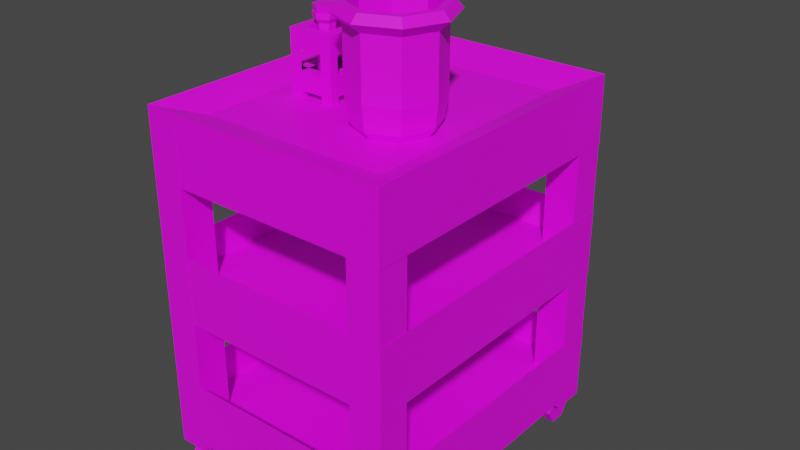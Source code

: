 # Source: MediCart.blend  (saved by Blender 3.2.14; exported with 4.5.12 LTS)
import bpy
from mathutils import Matrix  # noqa: F401  (used for matrix-valued properties, if any)

bpy.ops.wm.read_factory_settings(use_empty=True)
scene = bpy.context.scene
scene.name = 'Scene'

# ---- collections
col_collection = bpy.data.collections.new('Collection'); scene.collection.children.link(col_collection)

# ---- images (referenced by path relative to the original .blend; pixels are not part of the script)
import os
ASSET_DIR = os.environ.get("B2B_ASSET_DIR", "")  # directory of the original .blend (textures are referenced by path, not embedded)
HERE = os.path.dirname(os.path.abspath(__file__))  # packed textures are extracted next to this script under _unpacked/

def load_image(name, relpath, width, height, colorspace="sRGB"):
    """Load a texture the original file referenced (path relative to the .blend, or extracted next to this script)."""
    p = next((c for c in (os.path.join(HERE, relpath), os.path.join(ASSET_DIR, relpath)) if relpath and os.path.exists(c)), "")
    if p:
        img = bpy.data.images.load(p, check_existing=True)
        img.name = name
    else:  # same state as the original file: an image datablock whose file is absent (Cycles renders it pink)
        img = bpy.data.images.new(name, width, height)
        img.source = "FILE"
        img.filepath = "//" + (relpath or name)
    img.colorspace_settings.name = colorspace
    return img
img_cartmat = load_image('CartMat', 'CartMat.png', 1024, 1024, 'sRGB')
img_testtubesmat = load_image('TestTubesMat', 'TestTubesMat.png', 1024, 1024, 'sRGB')
img_glassjar = load_image('GlassJar', 'CylinderMat.png', 1024, 1024, 'sRGB')

# ---- materials (node trees are filled in below, after node groups)
mat_material_005 = bpy.data.materials.new('Material.005')
mat_material_005.use_transparent_shadow = False
mat_material_004 = bpy.data.materials.new('Material.004')
mat_material_004.use_transparent_shadow = False
mat_material_006 = bpy.data.materials.new('Material.006')
mat_material_006.use_transparent_shadow = False

# ---- material node trees
mat_material_005.use_nodes = True; mat_material_005.node_tree.nodes.clear()
_N = mat_material_005.node_tree.nodes; _L = mat_material_005.node_tree.links
n0 = _N.new('ShaderNodeBsdfPrincipled'); n0.name = 'Principled BSDF'; n0.location = (10, 300)
n0.distribution = 'GGX'
n0.subsurface_method = 'RANDOM_WALK_SKIN'
n0.inputs[3].default_value = 1.45
n0.inputs[27].default_value = (0.0, 0.0, 0.0, 1.0)
n0.inputs[28].default_value = 1.0
n1 = _N.new('ShaderNodeOutputMaterial'); n1.name = 'Material Output'; n1.location = (300, 300)
n2 = _N.new('ShaderNodeTexImage'); n2.name = 'Image Texture'; n2.location = (-280, 270)
n2.image = img_cartmat
_L.new(n0.outputs[0], n1.inputs[0])
_L.new(n2.outputs[0], n0.inputs[0])
n1.is_active_output = True
mat_material_004.use_nodes = True; mat_material_004.node_tree.nodes.clear()
_N = mat_material_004.node_tree.nodes; _L = mat_material_004.node_tree.links
n0 = _N.new('ShaderNodeBsdfPrincipled'); n0.name = 'Principled BSDF'; n0.location = (10, 300)
n0.distribution = 'GGX'
n0.subsurface_method = 'RANDOM_WALK_SKIN'
n0.inputs[3].default_value = 1.45
n0.inputs[27].default_value = (0.0, 0.0, 0.0, 1.0)
n0.inputs[28].default_value = 1.0
n1 = _N.new('ShaderNodeOutputMaterial'); n1.name = 'Material Output'; n1.location = (300, 300)
n2 = _N.new('ShaderNodeTexImage'); n2.name = 'Image Texture'; n2.location = (-280, 270)
n2.image = img_testtubesmat
_L.new(n0.outputs[0], n1.inputs[0])
_L.new(n2.outputs[0], n0.inputs[0])
n1.is_active_output = True
mat_material_006.use_nodes = True; mat_material_006.node_tree.nodes.clear()
_N = mat_material_006.node_tree.nodes; _L = mat_material_006.node_tree.links
n0 = _N.new('ShaderNodeBsdfPrincipled'); n0.name = 'Principled BSDF'; n0.location = (10, 300)
n0.distribution = 'GGX'
n0.subsurface_method = 'RANDOM_WALK_SKIN'
n0.inputs[3].default_value = 1.45
n0.inputs[27].default_value = (0.0, 0.0, 0.0, 1.0)
n0.inputs[28].default_value = 1.0
n1 = _N.new('ShaderNodeOutputMaterial'); n1.name = 'Material Output'; n1.location = (300, 300)
n2 = _N.new('ShaderNodeTexImage'); n2.name = 'Image Texture'; n2.location = (-280, 270)
n2.image = img_glassjar
_L.new(n0.outputs[0], n1.inputs[0])
_L.new(n2.outputs[0], n0.inputs[0])
n1.is_active_output = True

# ---- world
world_world = bpy.data.worlds.new('World'); scene.world = world_world
world_world.use_nodes = True; world_world.node_tree.nodes.clear()
_N = world_world.node_tree.nodes; _L = world_world.node_tree.links
n0 = _N.new('ShaderNodeOutputWorld'); n0.name = 'World Output'; n0.location = (300, 300)
n1 = _N.new('ShaderNodeBackground'); n1.name = 'Background'; n1.location = (10, 300)
n1.inputs[0].default_value = (0.05088, 0.05088, 0.05088, 1.0)
_L.new(n1.outputs[0], n0.inputs[0])
n0.is_active_output = True
world_world.color = (0.05088, 0.05088, 0.05088)
world_world.use_sun_shadow = False
world_world.sun_shadow_jitter_overblur = 0.0

# ---- meshes
me_cube = bpy.data.meshes.new('Cube')
me_cube.from_pydata([(-0.9978, -1.001, -0.9998), (-0.9978, -1.001, 0.9999), (-0.9978, 0.9966, -0.9998), (-0.9978, 0.9966, 0.9999), (1.0, -1.0, -1.0), (1.0, -1.0, 1.0), (0.9975, 0.9966, -0.9998), (0.9975, 0.9966, 0.9999), (-1.0, -1.0, -0.6), (-1.0, -1.0, -0.2), (-1.0, -1.0, 0.2), (-1.0, -1.0, 0.6), (-1.0, 1.0, 0.6), (-1.0, 1.0, 0.2), (-1.0, 1.0, -0.2), (-1.0, 1.0, -0.6), (1.0, 1.0, 0.6), (1.0, 1.0, 0.2), (1.0, 1.0, -0.2), (1.0, 1.0, -0.6), (1.0, -1.0, 0.6), (1.0, -1.0, 0.2), (1.0, -1.0, -0.2), (1.0, -1.0, -0.6), (0.7375, -0.9998, -0.9995), (0.7375, -0.9998, 0.9998), (0.7375, -0.7887, -0.9995), (0.7375, -0.7887, 0.8257), (0.995, -0.9998, -0.9995), (0.995, -0.9998, 0.9998), (0.995, -0.7887, -0.9995), (0.995, -0.7887, 0.9998), (0.7375, 0.782, -0.9995), (0.7375, 0.782, 0.8257), (0.7375, 0.9932, -0.9995), (0.7375, 0.9932, 0.9998), (0.995, 0.782, -0.9995), (0.995, 0.782, 0.9998), (-0.9956, 0.782, -0.9995), (-0.9956, 0.782, 0.9998), (-0.7381, 0.782, -0.9995), (-0.7381, 0.782, 0.8257), (-0.7381, 0.9932, -0.9995), (-0.7381, 0.9932, 0.9998), (-0.9956, -0.791, -0.9995), (-0.9956, -0.791, 0.9998), (-0.7381, -1.002, -0.9995), (-0.7381, -1.002, 0.9998), (-0.7381, -0.791, -0.9995), (-0.7381, -0.791, 0.8257), (-0.9076, -0.7911, -1.131), (-0.8336, -0.7911, -1.131), (-0.9076, -0.8434, -1.048), (-0.8336, -0.8434, -1.048), (-0.9076, -0.948, -1.048), (-0.8336, -0.948, -1.048), (-0.9076, -1.0, -1.131), (-0.8336, -1.0, -1.131), (-0.9076, -0.948, -1.214), (-0.8336, -0.948, -1.214), (-0.9076, -0.8434, -1.214), (-0.8336, -0.8434, -1.214), (0.7375, -0.7887, -1.049), (0.7375, -0.9998, -1.049), (0.995, -0.7887, -1.049), (0.995, -0.9998, -1.049), (0.7375, 0.9932, -1.049), (0.7375, 0.782, -1.049), (-0.7381, 0.9932, -1.049), (-0.9978, 0.9966, -1.049), (0.995, 0.782, -1.049), (0.9975, 0.9966, -1.049), (-0.7381, 0.782, -1.049), (-0.9956, 0.782, -1.049), (-0.9978, -1.001, -1.049), (-0.7381, -1.002, -1.049), (-0.9956, -0.791, -1.049), (-0.7381, -0.791, -1.049), (0.8368, -0.7911, -1.131), (0.9109, -0.7911, -1.131), (0.8368, -0.8434, -1.048), (0.9109, -0.8434, -1.048), (0.8368, -0.948, -1.048), (0.9109, -0.948, -1.048), (0.8368, -1.0, -1.131), (0.9109, -1.0, -1.131), (0.8368, -0.948, -1.214), (0.9109, -0.948, -1.214), (0.8368, -0.8434, -1.214), (0.9109, -0.8434, -1.214), (0.8368, 0.9946, -1.131), (0.9109, 0.9946, -1.131), (0.8368, 0.9423, -1.048), (0.9109, 0.9423, -1.048), (0.8368, 0.8377, -1.048), (0.9109, 0.8377, -1.048), (0.8368, 0.7853, -1.131), (0.9109, 0.7853, -1.131), (0.8368, 0.8377, -1.214), (0.9109, 0.8377, -1.214), (0.8368, 0.9423, -1.214), (0.9109, 0.9423, -1.214), (-0.9076, 0.9946, -1.131), (-0.8336, 0.9946, -1.131), (-0.9076, 0.9423, -1.048), (-0.8336, 0.9423, -1.048), (-0.9076, 0.8377, -1.048), (-0.8336, 0.8377, -1.048), (-0.9076, 0.7853, -1.131), (-0.8336, 0.7853, -1.131), (-0.9076, 0.8377, -1.214), (-0.8336, 0.8377, -1.214), (-0.9076, 0.9423, -1.214), (-0.8336, 0.9423, -1.214), (0.9733, -0.9733, -0.8179), (-0.9733, -0.9733, -0.8179), (0.9733, 0.9733, -0.8179), (-0.9733, 0.9733, -0.8179), (0.929, -0.929, 0.02123), (-0.929, -0.929, 0.02123), (0.929, 0.929, 0.02123), (-0.929, 0.929, 0.02123), (-0.7513, -0.7543, 0.9232), (-0.7513, 0.75, 0.9232), (0.7513, 0.75, 0.9232), (0.7531, -0.7535, 0.9233), (-0.9993, -1.0, 0.7333), (-0.9985, -1.001, 0.8666), (-0.9985, 0.9977, 0.8666), (-0.9993, 0.9989, 0.7333), (0.9983, 0.9977, 0.8666), (0.9992, 0.9989, 0.7333), (1.0, -1.0, 0.8667), (1.0, -1.0, 0.7333), (-0.3329, 0.9977, 0.8666), (0.3327, 0.9977, 0.8666), (-0.3331, 0.9989, 0.7333), (0.333, 0.9989, 0.7333), (-0.2928, 1.243, 0.8685), (0.2926, 1.243, 0.8685), (-0.293, 1.244, 0.7352), (0.2929, 1.244, 0.7352), (0.333, 1.061, 0.7339), (0.333, 1.21, 0.7346), (0.3327, 1.208, 0.8679), (0.3327, 1.059, 0.8672), (-0.3331, 1.061, 0.7339), (-0.3331, 1.21, 0.7346), (-0.3329, 1.208, 0.8679), (-0.3329, 1.059, 0.8672), (-0.2549, 0.9977, 0.8666), (0.2546, 0.9977, 0.8666), (-0.255, 0.9989, 0.7333), (0.2549, 0.9989, 0.7333), (-0.2549, 1.271, 0.8685), (0.2546, 1.271, 0.8685), (-0.255, 1.272, 0.7352), (0.2549, 1.272, 0.7352), (0.2546, 1.059, 0.8672), (-0.2549, 1.059, 0.8672), (0.2546, 1.208, 0.8679), (-0.2549, 1.208, 0.8679), (-0.255, 1.061, 0.7339), (0.2549, 1.061, 0.7339), (-0.255, 1.21, 0.7346), (0.2549, 1.21, 0.7346)], [], [(127, 1, 3, 128), (128, 3, 7, 130, 135, 151, 150, 134), (130, 7, 5, 132), (132, 5, 1, 127), (2, 6, 4, 0), (7, 3, 123, 124), (4, 23, 8, 0), (22, 21, 10, 9), (6, 19, 23, 4), (18, 17, 21, 22), (2, 15, 19, 6), (22, 9, 14, 18), (14, 13, 17, 18), (20, 11, 12, 16), (0, 8, 15, 2), (15, 8, 115, 117), (9, 10, 13, 14), (13, 10, 119, 121), (24, 25, 27, 26), (26, 27, 31, 30), (30, 31, 29, 28), (28, 29, 25, 24), (28, 24, 63, 65), (32, 33, 35, 34), (34, 35, 7, 6), (6, 7, 37, 36), (36, 37, 33, 32), (38, 2, 69, 73), (38, 39, 3, 2), (2, 3, 43, 42), (42, 43, 41, 40), (40, 41, 39, 38), (2, 42, 68, 69), (0, 1, 45, 44), (44, 45, 49, 48), (48, 49, 47, 46), (46, 47, 1, 0), (44, 48, 77, 76), (50, 52, 53, 51), (52, 54, 55, 53), (54, 56, 57, 55), (56, 58, 59, 57), (53, 55, 57, 59, 61, 51), (58, 60, 61, 59), (60, 50, 51, 61), (50, 60, 58, 56, 54, 52), (62, 64, 65, 63), (66, 71, 70, 67), (69, 68, 72, 73), (76, 77, 75, 74), (6, 36, 70, 71), (40, 38, 73, 72), (48, 46, 75, 77), (26, 30, 64, 62), (32, 34, 66, 67), (34, 6, 71, 66), (46, 0, 74, 75), (0, 44, 76, 74), (30, 28, 65, 64), (36, 32, 67, 70), (24, 26, 62, 63), (42, 40, 72, 68), (78, 80, 81, 79), (80, 82, 83, 81), (82, 84, 85, 83), (84, 86, 87, 85), (81, 83, 85, 87, 89, 79), (86, 88, 89, 87), (88, 78, 79, 89), (78, 88, 86, 84, 82, 80), (90, 92, 93, 91), (92, 94, 95, 93), (94, 96, 97, 95), (96, 98, 99, 97), (93, 95, 97, 99, 101, 91), (98, 100, 101, 99), (100, 90, 91, 101), (90, 100, 98, 96, 94, 92), (102, 104, 105, 103), (104, 106, 107, 105), (106, 108, 109, 107), (108, 110, 111, 109), (105, 107, 109, 111, 113, 103), (110, 112, 113, 111), (112, 102, 103, 113), (102, 112, 110, 108, 106, 104), (114, 116, 117, 115), (19, 15, 117, 116), (23, 19, 116, 114), (8, 23, 114, 115), (118, 120, 121, 119), (17, 13, 121, 120), (21, 17, 120, 118), (10, 21, 118, 119), (124, 123, 122, 125), (5, 7, 124, 125), (3, 1, 122, 123), (1, 5, 125, 122), (20, 133, 126, 11), (133, 132, 127, 126), (16, 131, 133, 20), (131, 130, 132, 133), (12, 129, 136, 152, 153, 137, 131, 16), (137, 135, 130, 131), (11, 126, 129, 12), (126, 127, 128, 129), (129, 128, 134, 136), (144, 143, 141, 139), (157, 155, 139, 141), (164, 147, 140, 156), (160, 144, 139, 155), (147, 148, 138, 140), (136, 134, 149, 146), (146, 149, 148, 147), (151, 135, 145, 158), (158, 145, 144, 160), (152, 136, 146, 162), (162, 146, 147, 164), (135, 137, 142, 145), (145, 142, 143, 144), (142, 163, 165, 143), (164, 161, 159, 162), (137, 153, 163, 142), (153, 152, 162, 163), (149, 159, 161, 148), (158, 163, 162, 159), (134, 150, 159, 149), (150, 151, 158, 159), (148, 161, 154, 138), (161, 160, 155, 154), (143, 165, 157, 141), (165, 164, 156, 157), (140, 138, 154, 156), (156, 154, 155, 157), (165, 163, 158, 160), (160, 161, 164, 165)])
_uv = me_cube.uv_layers.new(name='UVMap')
_uv.uv.foreach_set('vector', [0.04077, 0.425, 0.05183, 0.425, 0.05183, 0.5907, 0.04077, 0.5908, 0.4471, 0.6123, 0.4581, 0.6124, 0.4581, 0.7779, 0.4471, 0.778, 0.4471, 0.7227, 0.4471, 0.7163, 0.4471, 0.674, 0.4471, 0.6675, 0.7164, 0.2177, 0.7274, 0.2178, 0.7274, 0.3834, 0.7164, 0.3834, 0.3035, 0.5909, 0.2924, 0.5909, 0.2924, 0.4251, 0.3035, 0.4251, 0.1844, 0.2219, 0.1844, 0.3874, 0.01875, 0.3876, 0.01866, 0.2219, 0.222, 0.3875, 0.2219, 0.222, 0.2424, 0.2424, 0.2425, 0.3671, 0.4583, 0.1846, 0.4251, 0.1846, 0.4251, 0.01866, 0.4583, 0.01884, 0.2219, 0.425, 0.2551, 0.425, 0.2551, 0.5909, 0.2219, 0.5909, 0.6238, 0.2178, 0.6569, 0.2175, 0.6569, 0.3834, 0.6238, 0.3834, 0.6164, 0.4207, 0.6496, 0.4207, 0.6496, 0.5866, 0.6164, 0.5866, 0.4954, 0.6124, 0.5286, 0.6122, 0.5286, 0.7781, 0.4954, 0.7779, 0.2219, 0.1846, 0.2219, 0.01866, 0.3878, 0.01866, 0.3878, 0.1846, 0.4956, 0.01866, 0.5288, 0.01866, 0.5288, 0.1846, 0.4956, 0.1846, 0.01866, 0.1846, 0.01866, 0.01866, 0.1846, 0.01866, 0.1846, 0.1846, 0.1223, 0.591, 0.08914, 0.5909, 0.08914, 0.425, 0.1223, 0.4252, 0.5842, 0.01866, 0.5842, 0.1846, 0.5661, 0.1824, 0.5661, 0.02087, 0.6869, 0.4207, 0.7201, 0.4207, 0.7201, 0.5866, 0.6869, 0.5866, 0.9263, 0.7939, 0.9263, 0.628, 0.9413, 0.6339, 0.9413, 0.788, 0.8336, 0.6321, 0.8336, 0.7979, 0.8161, 0.7834, 0.8161, 0.6321, 0.2219, 0.794, 0.2219, 0.6426, 0.2433, 0.6282, 0.2433, 0.794, 0.07378, 0.7941, 0.07378, 0.6283, 0.09129, 0.6283, 0.09129, 0.7941, 0.6378, 0.628, 0.6378, 0.7939, 0.6164, 0.7939, 0.6164, 0.628, 0.6378, 0.628, 0.6164, 0.628, 0.6164, 0.624, 0.6378, 0.624, 0.3804, 0.6363, 0.3804, 0.7877, 0.3629, 0.8021, 0.3629, 0.6363, 0.1596, 0.5908, 0.1596, 0.425, 0.1812, 0.425, 0.1812, 0.5908, 0.2806, 0.7941, 0.2806, 0.6282, 0.2984, 0.6282, 0.2984, 0.794, 0.7861, 0.2176, 0.7861, 0.3834, 0.7647, 0.369, 0.7647, 0.2176, 0.03646, 0.6324, 0.01866, 0.6324, 0.01866, 0.6283, 0.03646, 0.6283, 0.03646, 0.6324, 0.03646, 0.7982, 0.01866, 0.7982, 0.01866, 0.6324, 0.7574, 0.5866, 0.7574, 0.4207, 0.7789, 0.4207, 0.7789, 0.5865, 0.1596, 0.798, 0.1596, 0.6322, 0.1771, 0.6466, 0.1771, 0.798, 0.7201, 0.628, 0.7201, 0.7794, 0.6987, 0.7939, 0.6987, 0.628, 0.7574, 0.5866, 0.7789, 0.5865, 0.7789, 0.5906, 0.7574, 0.5907, 0.8409, 0.2175, 0.8409, 0.3834, 0.8234, 0.3834, 0.8234, 0.2176, 0.7574, 0.7938, 0.7574, 0.628, 0.7787, 0.6424, 0.7787, 0.7938, 0.8162, 0.5865, 0.8162, 0.4352, 0.8338, 0.4207, 0.8338, 0.5865, 0.3844, 0.4291, 0.3844, 0.5949, 0.3629, 0.5949, 0.3629, 0.429, 0.7574, 0.7938, 0.7787, 0.7938, 0.7787, 0.7979, 0.7574, 0.7979, 0.3629, 0.8464, 0.3629, 0.8394, 0.369, 0.8394, 0.369, 0.8464, 0.6987, 0.8935, 0.6987, 0.8848, 0.7049, 0.8848, 0.7049, 0.8935, 0.846, 0.01866, 0.846, 0.02563, 0.8398, 0.02563, 0.8398, 0.01866, 0.846, 0.02563, 0.846, 0.03242, 0.8398, 0.03242, 0.8398, 0.02563, 0.491, 0.8198, 0.491, 0.8284, 0.4841, 0.8328, 0.4772, 0.8284, 0.4772, 0.8198, 0.4841, 0.8154, 0.6164, 0.8935, 0.6164, 0.8848, 0.6225, 0.8848, 0.6225, 0.8935, 0.3629, 0.8532, 0.3629, 0.8464, 0.369, 0.8464, 0.369, 0.8532, 0.6311, 0.844, 0.6237, 0.8475, 0.6164, 0.8428, 0.6164, 0.8347, 0.6237, 0.8312, 0.6311, 0.8358, 0.8025, 0.01866, 0.8025, 0.04002, 0.785, 0.04002, 0.785, 0.01866, 0.7302, 0.1198, 0.7299, 0.09827, 0.7477, 0.09848, 0.7477, 0.1198, 0.7477, 0.01866, 0.7474, 0.0402, 0.7299, 0.0402, 0.7299, 0.01884, 0.7851, 0.1197, 0.785, 0.09835, 0.8025, 0.09827, 0.8025, 0.1198, 0.2806, 0.7941, 0.2984, 0.794, 0.2984, 0.7981, 0.2806, 0.7981, 0.7201, 0.628, 0.6987, 0.628, 0.6987, 0.624, 0.7201, 0.624, 0.8162, 0.5865, 0.8338, 0.5865, 0.8338, 0.5906, 0.8162, 0.5906, 0.2219, 0.794, 0.2433, 0.794, 0.2433, 0.7981, 0.2219, 0.7981, 0.3804, 0.6363, 0.3629, 0.6363, 0.3629, 0.6322, 0.3804, 0.6322, 0.1596, 0.5908, 0.1812, 0.5908, 0.1812, 0.5949, 0.1596, 0.5949, 0.3844, 0.4291, 0.3629, 0.429, 0.3629, 0.425, 0.3844, 0.425, 0.8409, 0.2175, 0.8234, 0.2176, 0.8234, 0.2135, 0.8409, 0.2135, 0.07378, 0.7941, 0.09129, 0.7941, 0.09129, 0.7982, 0.07378, 0.7982, 0.7861, 0.2176, 0.7647, 0.2176, 0.7647, 0.2135, 0.7861, 0.2135, 0.8336, 0.6321, 0.8161, 0.6321, 0.8161, 0.628, 0.8336, 0.628, 0.1596, 0.798, 0.1771, 0.798, 0.1771, 0.8021, 0.1596, 0.8021, 0.1596, 0.8464, 0.1596, 0.8394, 0.1658, 0.8394, 0.1658, 0.8464, 0.8833, 0.107, 0.8833, 0.09827, 0.8894, 0.09827, 0.8894, 0.107, 0.846, 0.09827, 0.846, 0.1052, 0.8398, 0.1052, 0.8398, 0.09827, 0.846, 0.1052, 0.846, 0.112, 0.8398, 0.112, 0.8398, 0.1052, 0.8161, 0.8398, 0.8234, 0.8352, 0.8307, 0.8387, 0.8307, 0.8468, 0.8234, 0.8515, 0.8161, 0.848, 0.5703, 0.8701, 0.5703, 0.8788, 0.5641, 0.8788, 0.5641, 0.8701, 0.1596, 0.8532, 0.1596, 0.8464, 0.1658, 0.8464, 0.1658, 0.8532, 0.5352, 0.8328, 0.5283, 0.8284, 0.5283, 0.8198, 0.5352, 0.8154, 0.542, 0.8198, 0.542, 0.8284, 0.01866, 0.8425, 0.01866, 0.8355, 0.0248, 0.8355, 0.0248, 0.8425, 0.4772, 0.8788, 0.4772, 0.8701, 0.4834, 0.8701, 0.4834, 0.8788, 0.07992, 0.8355, 0.07992, 0.8425, 0.07378, 0.8425, 0.07378, 0.8355, 0.07992, 0.8425, 0.07992, 0.8493, 0.07378, 0.8493, 0.07378, 0.8425, 0.7436, 0.1615, 0.7436, 0.1702, 0.7368, 0.1745, 0.7299, 0.1702, 0.7299, 0.1615, 0.7368, 0.1572, 0.5268, 0.8701, 0.5268, 0.8788, 0.5207, 0.8788, 0.5207, 0.8701, 0.01866, 0.8493, 0.01866, 0.8425, 0.0248, 0.8425, 0.0248, 0.8493, 0.832, 0.1607, 0.8394, 0.1572, 0.8467, 0.1618, 0.8467, 0.1699, 0.8394, 0.1734, 0.832, 0.1688, 0.8681, 0.8422, 0.8681, 0.8352, 0.8742, 0.8352, 0.8742, 0.8422, 0.8833, 0.02734, 0.8833, 0.01866, 0.8895, 0.01866, 0.8895, 0.02734, 0.2867, 0.8355, 0.2867, 0.8424, 0.2806, 0.8424, 0.2806, 0.8355, 0.2867, 0.8424, 0.2867, 0.8492, 0.2806, 0.8492, 0.2806, 0.8424, 0.7134, 0.8428, 0.706, 0.8475, 0.6987, 0.844, 0.6987, 0.8358, 0.706, 0.8312, 0.7134, 0.8347, 0.884, 0.1658, 0.884, 0.1572, 0.8902, 0.1572, 0.8902, 0.1658, 0.8681, 0.849, 0.8681, 0.8422, 0.8742, 0.8422, 0.8742, 0.849, 0.7878, 0.1745, 0.781, 0.1702, 0.781, 0.1615, 0.7878, 0.1572, 0.7947, 0.1615, 0.7947, 0.1702, 0.5864, 0.3834, 0.4249, 0.3834, 0.4249, 0.2219, 0.5864, 0.2219, 0.8963, 0.2135, 0.8963, 0.3794, 0.8782, 0.3772, 0.8782, 0.2157, 0.889, 0.628, 0.889, 0.7939, 0.8709, 0.7917, 0.8709, 0.6302, 0.8711, 0.5866, 0.8711, 0.4207, 0.8892, 0.4229, 0.8892, 0.5844, 0.4249, 0.4207, 0.5791, 0.4207, 0.5791, 0.5749, 0.4249, 0.5749, 0.4399, 0.8154, 0.4399, 0.9813, 0.4249, 0.9754, 0.4249, 0.8213, 0.9265, 0.5866, 0.9265, 0.4207, 0.9415, 0.4266, 0.9415, 0.5808, 0.9486, 0.2135, 0.9486, 0.3794, 0.9336, 0.3735, 0.9336, 0.2194, 0.2425, 0.3671, 0.2424, 0.2424, 0.3672, 0.2424, 0.3672, 0.3672, 0.3876, 0.3876, 0.222, 0.3875, 0.2425, 0.3671, 0.3672, 0.3672, 0.2219, 0.222, 0.3876, 0.2219, 0.3672, 0.2424, 0.2424, 0.2424, 0.3876, 0.2219, 0.3876, 0.3876, 0.3672, 0.3672, 0.3672, 0.2424, 0.3256, 0.5909, 0.3145, 0.5909, 0.3145, 0.425, 0.3256, 0.425, 0.3145, 0.5909, 0.3035, 0.5909, 0.3035, 0.4251, 0.3145, 0.425, 0.6943, 0.2175, 0.7053, 0.2176, 0.7053, 0.3834, 0.6943, 0.3834, 0.7053, 0.2176, 0.7164, 0.2177, 0.7164, 0.3834, 0.7053, 0.3834, 0.4249, 0.6122, 0.436, 0.6122, 0.436, 0.6675, 0.436, 0.674, 0.436, 0.7163, 0.436, 0.7228, 0.436, 0.778, 0.4249, 0.7781, 0.436, 0.7228, 0.4471, 0.7227, 0.4471, 0.778, 0.436, 0.778, 0.01866, 0.425, 0.02971, 0.425, 0.02971, 0.5909, 0.01866, 0.591, 0.02971, 0.425, 0.04077, 0.425, 0.04077, 0.5908, 0.02971, 0.5909, 0.436, 0.6122, 0.4471, 0.6123, 0.4471, 0.6675, 0.436, 0.6675, 0.577, 0.6674, 0.566, 0.6674, 0.566, 0.6641, 0.577, 0.6641, 0.5659, 0.661, 0.577, 0.6609, 0.577, 0.6641, 0.566, 0.6641, 0.6267, 0.06744, 0.6267, 0.07392, 0.6238, 0.07059, 0.6216, 0.06744, 0.639, 0.1177, 0.639, 0.1112, 0.6419, 0.1146, 0.6442, 0.1177, 0.566, 0.6122, 0.577, 0.6122, 0.577, 0.6155, 0.566, 0.6155, 0.577, 0.7772, 0.5659, 0.7772, 0.5659, 0.7721, 0.577, 0.772, 0.577, 0.772, 0.5659, 0.7721, 0.5659, 0.7597, 0.577, 0.7596, 0.6216, 0.1177, 0.6216, 0.1112, 0.6267, 0.1112, 0.6267, 0.1177, 0.6267, 0.1177, 0.6267, 0.1112, 0.639, 0.1112, 0.639, 0.1177, 0.6442, 0.06744, 0.6442, 0.07392, 0.639, 0.07392, 0.639, 0.06744, 0.639, 0.06744, 0.639, 0.07392, 0.6267, 0.07392, 0.6267, 0.06744, 0.5659, 0.7048, 0.577, 0.7048, 0.577, 0.71, 0.5659, 0.7099, 0.5659, 0.7099, 0.577, 0.71, 0.577, 0.7223, 0.5659, 0.7222, 0.639, 0.01866, 0.639, 0.02514, 0.6267, 0.02514, 0.6267, 0.01866, 0.7574, 0.8352, 0.7684, 0.8353, 0.7684, 0.8477, 0.7574, 0.8476, 0.6442, 0.01866, 0.6442, 0.02514, 0.639, 0.02514, 0.639, 0.01866, 0.6442, 0.02514, 0.6442, 0.06744, 0.639, 0.06744, 0.639, 0.02514, 0.6267, 0.1665, 0.6267, 0.16, 0.639, 0.16, 0.639, 0.1665, 0.6926, 0.06093, 0.6815, 0.06096, 0.6815, 0.01866, 0.6926, 0.01866, 0.6216, 0.1665, 0.6216, 0.16, 0.6267, 0.16, 0.6267, 0.1665, 0.6216, 0.16, 0.6216, 0.1177, 0.6267, 0.1177, 0.6267, 0.16, 0.639, 0.1665, 0.639, 0.16, 0.6442, 0.16, 0.6419, 0.1631, 0.639, 0.16, 0.639, 0.1177, 0.6442, 0.1177, 0.6442, 0.16, 0.6267, 0.01866, 0.6267, 0.02514, 0.6216, 0.02514, 0.6238, 0.02199, 0.6267, 0.02514, 0.6267, 0.06744, 0.6216, 0.06744, 0.6216, 0.02514, 0.566, 0.6155, 0.577, 0.6155, 0.577, 0.6187, 0.5659, 0.6187, 0.5659, 0.6187, 0.577, 0.6187, 0.577, 0.6609, 0.5659, 0.661, 0.2219, 0.8479, 0.2219, 0.8355, 0.233, 0.8354, 0.233, 0.8478, 0.6926, 0.0983, 0.6926, 0.1406, 0.6815, 0.1406, 0.6815, 0.09827])
me_cube.materials.append(mat_material_005)
me_cube.update()
me_cube_001 = bpy.data.meshes.new('Cube.001')
me_cube_001.from_pydata([(-0.1365, -0.2997, -0.1635), (-0.1365, -0.2997, 0.1635), (-0.1365, 0.2997, -0.1635), (-0.1365, 0.2997, 0.1635), (0.1365, -0.2997, -0.1635), (0.1365, -0.2997, 0.1635), (0.1365, 0.2997, -0.1635), (0.1365, 0.2997, 0.1635), (-0.1365, 0.2469, -0.1635), (-0.1365, -0.2485, -0.1635), (-0.1365, -0.2485, 0.1635), (-0.1365, 0.2469, 0.1635), (0.1365, -0.2485, -0.1635), (0.1365, 0.2469, -0.1635), (0.1365, 0.2469, 0.1635), (0.1365, -0.2485, 0.1635), (0.0, 0.2997, -0.1635), (0.0, 0.2997, 0.1635), (0.0, -0.2997, -0.1635), (0.0, -0.2997, 0.1635), (0.0, 0.2469, 0.1635), (0.0, -0.2485, 0.1635), (0.0, 0.2469, -0.1635), (0.0, -0.2485, -0.1635), (0.06823, 0.2997, 0.1635), (0.06823, -0.2997, -0.1635), (0.06823, 0.2469, 0.1635), (0.06823, -0.2485, 0.1635), (0.06823, 0.2997, -0.1635), (0.06823, -0.2997, 0.1635), (0.06823, 0.2469, -0.1635), (0.06823, -0.2485, -0.1635), (-0.06646, 0.2997, -0.1635), (-0.06646, -0.2997, 0.1635), (-0.06646, 0.2469, -0.1635), (-0.06646, -0.2485, -0.1635), (-0.06646, 0.2997, 0.1635), (-0.06646, -0.2997, -0.1635), (-0.06646, 0.2469, 0.1635), (-0.06646, -0.2485, 0.1635), (-0.1365, -0.2485, -0.2133), (-0.1365, -0.2997, -0.2133), (-0.06646, 0.2997, -0.2133), (-0.1365, 0.2997, -0.2133), (0.1365, 0.2469, -0.2133), (0.1365, 0.2997, -0.2133), (0.06823, -0.2997, -0.2133), (0.1365, -0.2997, -0.2133), (-0.1365, 0.2469, -0.2133), (0.1365, -0.2485, -0.2133), (-0.06646, 0.2469, -0.2133), (-0.06646, -0.2485, -0.2133), (0.06823, 0.2997, -0.2133), (0.06823, 0.2469, -0.2133), (0.06823, -0.2485, -0.2133), (-0.06646, -0.2997, -0.2133), (-0.1365, -0.2997, -0.05365), (-0.1365, -0.2997, 0.05534), (-0.1365, 0.2997, 0.05534), (-0.1365, 0.2997, -0.05365), (0.1365, 0.2997, 0.05534), (0.1365, 0.2997, -0.05365), (0.1365, -0.2997, 0.05534), (0.1365, -0.2997, -0.05365), (0.1365, 0.2469, 0.05534), (0.1365, 0.2469, -0.05365), (0.1365, -0.2485, 0.05534), (0.1365, -0.2485, -0.05365), (-0.1365, -0.2485, 0.05534), (-0.1365, -0.2485, -0.05365), (-0.1365, 0.2469, 0.05534), (-0.1365, 0.2469, -0.05365), (0.0, -0.2997, 0.05534), (0.0, -0.2997, -0.05365), (0.0, 0.2997, 0.05534), (0.0, 0.2997, -0.05365), (0.06823, -0.2997, 0.05534), (0.06823, -0.2997, -0.05365), (0.06823, 0.2997, 0.05534), (0.06823, 0.2997, -0.05365), (-0.06646, 0.2997, 0.05534), (-0.06646, 0.2997, -0.05365), (-0.06646, -0.2997, 0.05534), (-0.06646, -0.2997, -0.05365), (0.0, -0.128, -0.09028), (0.0, -0.128, 0.1251), (0.04405, -0.1534, -0.09028), (0.04405, -0.1534, 0.1251), (0.04405, -0.2043, -0.09028), (0.04405, -0.2043, 0.1251), (-4.447e-09, -0.2297, -0.09028), (-4.447e-09, -0.2297, 0.1251), (-0.04405, -0.2043, -0.09028), (-0.04405, -0.2043, 0.1251), (-0.04405, -0.1534, -0.09028), (-0.04405, -0.1534, 0.1251), (2.605e-09, -0.1788, -0.1218), (-0.04405, -0.2043, 0.1882), (-6.85e-09, -0.2297, 0.1882), (0.04405, -0.2043, 0.1882), (0.04405, -0.1534, 0.1882), (-2.403e-09, -0.128, 0.1882), (-0.04405, -0.1534, 0.1882), (-0.06118, -0.2142, 0.2125), (-1.003e-08, -0.2495, 0.2125), (0.06118, -0.2142, 0.2125), (0.06118, -0.1435, 0.2125), (-3.85e-09, -0.1082, 0.2125), (-0.06118, -0.1435, 0.2125), (-0.06118, -0.2142, 0.2434), (-7.585e-09, -0.2495, 0.2434), (0.06118, -0.2142, 0.2434), (0.06118, -0.1435, 0.2434), (-1.409e-09, -0.1082, 0.2434), (-0.06118, -0.1435, 0.2434), (-0.05149, -0.2086, 0.2378), (-7.261e-09, -0.2383, 0.2378), (0.05149, -0.2086, 0.2378), (0.05149, -0.1491, 0.2378), (-2.063e-09, -0.1194, 0.2378), (-0.05149, -0.1491, 0.2378), (-0.06145, -0.2143, 0.2795), (-1.495e-08, -0.2498, 0.2795), (0.06145, -0.2143, 0.2795), (0.06145, -0.1434, 0.2795), (-8.745e-09, -0.1079, 0.2795), (-0.06145, -0.1434, 0.2795), (0.0, 0.04831, -0.09028), (0.0, 0.04831, 0.1251), (0.04405, 0.02287, -0.09028), (0.04405, 0.02287, 0.1251), (0.04405, -0.02799, -0.09028), (0.04405, -0.02799, 0.1251), (-4.447e-09, -0.05342, -0.09028), (-4.447e-09, -0.05342, 0.1251), (-0.04405, -0.02799, -0.09028), (-0.04405, -0.02799, 0.1251), (-0.04405, 0.02287, -0.09028), (-0.04405, 0.02287, 0.1251), (2.605e-09, -0.002558, -0.1218), (-0.04405, -0.02799, 0.1882), (-6.85e-09, -0.05342, 0.1882), (0.04405, -0.02799, 0.1882), (0.04405, 0.02287, 0.1882), (-2.403e-09, 0.04831, 0.1882), (-0.04405, 0.02287, 0.1882), (-0.06118, -0.03788, 0.2125), (-1.003e-08, -0.0732, 0.2125), (0.06118, -0.03788, 0.2125), (0.06118, 0.03276, 0.2125), (-3.85e-09, 0.06809, 0.2125), (-0.06118, 0.03276, 0.2125), (-0.06118, -0.03788, 0.2434), (-7.585e-09, -0.0732, 0.2434), (0.06118, -0.03788, 0.2434), (0.06118, 0.03276, 0.2434), (-1.409e-09, 0.06809, 0.2434), (-0.06118, 0.03276, 0.2434), (-0.05149, -0.03229, 0.2378), (-7.261e-09, -0.06201, 0.2378), (0.05149, -0.03229, 0.2378), (0.05149, 0.02717, 0.2378), (-2.063e-09, 0.0569, 0.2378), (-0.05149, 0.02717, 0.2378), (-0.06145, -0.03804, 0.2795), (-1.495e-08, -0.07352, 0.2795), (0.06145, -0.03804, 0.2795), (0.06145, 0.03292, 0.2795), (-8.745e-09, 0.0684, 0.2795), (-0.06145, 0.03292, 0.2795), (0.0001697, 0.2189, -0.09028), (0.0001697, 0.2189, 0.1251), (0.04422, 0.1935, -0.09028), (0.04422, 0.1935, 0.1251), (0.04422, 0.1426, -0.09028), (0.04422, 0.1426, 0.1251), (0.0001697, 0.1172, -0.09028), (0.0001697, 0.1172, 0.1251), (-0.04388, 0.1426, -0.09028), (-0.04388, 0.1426, 0.1251), (-0.04388, 0.1935, -0.09028), (-0.04388, 0.1935, 0.1251), (0.0001697, 0.168, -0.1218), (-0.04388, 0.1426, 0.1882), (0.0001697, 0.1172, 0.1882), (0.04422, 0.1426, 0.1882), (0.04422, 0.1935, 0.1882), (0.0001697, 0.2189, 0.1882), (-0.04388, 0.1935, 0.1882), (-0.06101, 0.1327, 0.2125), (0.0001697, 0.09738, 0.2125), (0.06135, 0.1327, 0.2125), (0.06135, 0.2033, 0.2125), (0.0001697, 0.2387, 0.2125), (-0.06101, 0.2033, 0.2125), (-0.06101, 0.1327, 0.2434), (0.0001697, 0.09738, 0.2434), (0.06135, 0.1327, 0.2434), (0.06135, 0.2033, 0.2434), (0.0001697, 0.2387, 0.2434), (-0.06101, 0.2033, 0.2434), (-0.05132, 0.1383, 0.2378), (0.0001697, 0.1086, 0.2378), (0.05166, 0.1383, 0.2378), (0.05166, 0.1977, 0.2378), (0.0001697, 0.2275, 0.2378), (-0.05132, 0.1977, 0.2378), (-0.06128, 0.1325, 0.2795), (0.0001697, 0.09706, 0.2795), (0.06162, 0.1325, 0.2795), (0.06162, 0.2035, 0.2795), (0.0001697, 0.239, 0.2795), (-0.06128, 0.2035, 0.2795)], [], [(70, 11, 3, 58), (78, 24, 7, 60), (66, 15, 5, 62), (82, 33, 1, 57), (28, 6, 45, 52), (39, 10, 1, 33), (36, 3, 11, 38), (38, 11, 10, 39), (32, 34, 50, 42), (30, 13, 12, 31), (60, 7, 14, 64), (64, 14, 15, 66), (57, 1, 10, 68), (68, 10, 11, 70), (34, 22, 23, 35), (32, 16, 22, 34), (24, 17, 20, 26), (27, 21, 19, 29), (35, 23, 18, 37), (76, 29, 19, 72), (80, 36, 17, 74), (62, 5, 29, 76), (15, 27, 29, 5), (7, 24, 26, 14), (14, 26, 27, 15), (22, 30, 31, 23), (16, 28, 30, 22), (23, 31, 25, 18), (74, 17, 24, 78), (58, 3, 36, 80), (4, 25, 46, 47), (35, 37, 55, 51), (8, 34, 35, 9), (18, 73, 83, 37), (17, 36, 38, 20), (21, 39, 33, 19), (72, 19, 33, 82), (54, 49, 47, 46), (52, 45, 44, 53), (40, 51, 55, 41), (43, 42, 50, 48), (2, 32, 42, 43), (8, 2, 43, 48), (30, 28, 52, 53), (13, 30, 53, 44), (37, 0, 41, 55), (25, 31, 54, 46), (31, 12, 49, 54), (6, 13, 44, 45), (34, 8, 48, 50), (0, 9, 40, 41), (9, 35, 51, 40), (12, 4, 47, 49), (2, 59, 81, 32), (59, 58, 80, 81), (16, 75, 79, 28), (4, 63, 77, 25), (63, 62, 76, 77), (32, 81, 75, 16), (25, 77, 73, 18), (9, 69, 71, 8), (0, 56, 69, 9), (56, 57, 68, 69), (13, 65, 67, 12), (6, 61, 65, 13), (61, 60, 64, 65), (37, 83, 56, 0), (83, 82, 57, 56), (12, 67, 63, 4), (67, 66, 62, 63), (28, 79, 61, 6), (79, 78, 60, 61), (8, 71, 59, 2), (71, 70, 58, 59), (71, 69, 56, 83, 81, 59), (67, 65, 61, 79, 77, 63), (26, 78, 76, 27), (39, 82, 80, 38), (63, 67, 69, 56, 83, 77), (65, 61, 79, 81, 59, 71), (39, 21, 27, 76, 72, 82), (20, 38, 80, 74, 78, 26), (84, 85, 87, 86), (86, 87, 89, 88), (88, 89, 91, 90), (90, 91, 93, 92), (89, 87, 100, 99), (92, 93, 95, 94), (94, 95, 85, 84), (94, 84, 96), (91, 89, 99, 98), (90, 92, 96), (86, 88, 96), (92, 94, 96), (84, 86, 96), (88, 90, 96), (87, 85, 101, 100), (95, 93, 97, 102), (101, 102, 108, 107), (85, 95, 102, 101), (93, 91, 98, 97), (103, 104, 110, 109), (100, 101, 107, 106), (98, 99, 105, 104), (102, 97, 103, 108), (99, 100, 106, 105), (97, 98, 104, 103), (113, 114, 120, 119), (106, 107, 113, 112), (107, 108, 114, 113), (104, 105, 111, 110), (105, 106, 112, 111), (108, 103, 109, 114), (118, 119, 125, 124), (111, 112, 118, 117), (109, 110, 116, 115), (114, 109, 115, 120), (112, 113, 119, 118), (110, 111, 117, 116), (124, 125, 126, 121, 122, 123), (116, 117, 123, 122), (119, 120, 126, 125), (117, 118, 124, 123), (115, 116, 122, 121), (120, 115, 121, 126), (127, 128, 130, 129), (129, 130, 132, 131), (131, 132, 134, 133), (133, 134, 136, 135), (132, 130, 143, 142), (135, 136, 138, 137), (137, 138, 128, 127), (137, 127, 139), (134, 132, 142, 141), (133, 135, 139), (129, 131, 139), (135, 137, 139), (127, 129, 139), (131, 133, 139), (130, 128, 144, 143), (138, 136, 140, 145), (144, 145, 151, 150), (128, 138, 145, 144), (136, 134, 141, 140), (146, 147, 153, 152), (143, 144, 150, 149), (141, 142, 148, 147), (145, 140, 146, 151), (142, 143, 149, 148), (140, 141, 147, 146), (156, 157, 163, 162), (149, 150, 156, 155), (150, 151, 157, 156), (147, 148, 154, 153), (148, 149, 155, 154), (151, 146, 152, 157), (161, 162, 168, 167), (154, 155, 161, 160), (152, 153, 159, 158), (157, 152, 158, 163), (155, 156, 162, 161), (153, 154, 160, 159), (167, 168, 169, 164, 165, 166), (159, 160, 166, 165), (162, 163, 169, 168), (160, 161, 167, 166), (158, 159, 165, 164), (163, 158, 164, 169), (170, 171, 173, 172), (172, 173, 175, 174), (174, 175, 177, 176), (176, 177, 179, 178), (175, 173, 186, 185), (178, 179, 181, 180), (180, 181, 171, 170), (180, 170, 182), (177, 175, 185, 184), (176, 178, 182), (172, 174, 182), (178, 180, 182), (170, 172, 182), (174, 176, 182), (173, 171, 187, 186), (181, 179, 183, 188), (187, 188, 194, 193), (171, 181, 188, 187), (179, 177, 184, 183), (189, 190, 196, 195), (186, 187, 193, 192), (184, 185, 191, 190), (188, 183, 189, 194), (185, 186, 192, 191), (183, 184, 190, 189), (199, 200, 206, 205), (192, 193, 199, 198), (193, 194, 200, 199), (190, 191, 197, 196), (191, 192, 198, 197), (194, 189, 195, 200), (204, 205, 211, 210), (197, 198, 204, 203), (195, 196, 202, 201), (200, 195, 201, 206), (198, 199, 205, 204), (196, 197, 203, 202), (210, 211, 212, 207, 208, 209), (202, 203, 209, 208), (205, 206, 212, 211), (203, 204, 210, 209), (201, 202, 208, 207), (206, 201, 207, 212)])
_uv = me_cube_001.uv_layers.new(name='UVMap')
_uv.uv.foreach_set('vector', [0.2943, 0.04545, 0.242, 0.04545, 0.242, 0.01988, 0.2943, 0.01988, 0.3966, 0.4796, 0.3966, 0.5319, 0.3636, 0.5319, 0.3636, 0.4796, 0.0722, 0.04464, 0.01988, 0.04464, 0.01988, 0.01988, 0.0722, 0.01988, 0.6337, 0.402, 0.6337, 0.3497, 0.6676, 0.3497, 0.6676, 0.402, 0.3966, 0.3738, 0.3636, 0.3738, 0.3636, 0.3497, 0.3966, 0.3497, 0.1181, 0.6151, 0.152, 0.6151, 0.152, 0.6399, 0.1181, 0.6399, 0.1181, 0.3497, 0.152, 0.3497, 0.152, 0.3753, 0.1181, 0.3753, 0.1181, 0.3753, 0.152, 0.3753, 0.152, 0.6151, 0.1181, 0.6151, 0.8984, 0.9766, 0.8984, 0.9511, 0.9225, 0.9511, 0.9225, 0.9766, 0.2908, 0.3753, 0.3238, 0.3753, 0.3238, 0.6151, 0.2908, 0.6151, 0.0722, 0.31, 0.01988, 0.31, 0.01988, 0.2844, 0.0722, 0.2844, 0.0722, 0.2844, 0.01988, 0.2844, 0.01988, 0.04464, 0.0722, 0.04464, 0.2943, 0.31, 0.242, 0.31, 0.242, 0.2852, 0.2943, 0.2852, 0.2943, 0.2852, 0.242, 0.2852, 0.242, 0.04545, 0.2943, 0.04545, 0.2256, 0.3753, 0.2578, 0.3753, 0.2578, 0.6151, 0.2256, 0.6151, 0.2256, 0.3497, 0.2578, 0.3497, 0.2578, 0.3753, 0.2256, 0.3753, 0.05291, 0.3497, 0.08593, 0.3497, 0.08593, 0.3753, 0.05291, 0.3753, 0.05291, 0.6151, 0.08593, 0.6151, 0.08593, 0.6399, 0.05291, 0.6399, 0.2256, 0.6151, 0.2578, 0.6151, 0.2578, 0.6399, 0.2256, 0.6399, 0.5685, 0.402, 0.5685, 0.3497, 0.6015, 0.3497, 0.6015, 0.402, 0.4618, 0.4796, 0.4618, 0.5319, 0.4297, 0.5319, 0.4297, 0.4796, 0.5355, 0.402, 0.5355, 0.3497, 0.5685, 0.3497, 0.5685, 0.402, 0.01988, 0.6151, 0.05291, 0.6151, 0.05291, 0.6399, 0.01988, 0.6399, 0.01988, 0.3497, 0.05291, 0.3497, 0.05291, 0.3753, 0.01988, 0.3753, 0.01988, 0.3753, 0.05291, 0.3753, 0.05291, 0.6151, 0.01988, 0.6151, 0.2578, 0.3753, 0.2908, 0.3753, 0.2908, 0.6151, 0.2578, 0.6151, 0.2578, 0.3497, 0.2908, 0.3497, 0.2908, 0.3753, 0.2578, 0.3753, 0.2578, 0.6151, 0.2908, 0.6151, 0.2908, 0.6399, 0.2578, 0.6399, 0.4297, 0.4796, 0.4297, 0.5319, 0.3966, 0.5319, 0.3966, 0.4796, 0.4957, 0.4796, 0.4957, 0.5319, 0.4618, 0.5319, 0.4618, 0.4796, 0.5355, 0.5078, 0.5685, 0.5078, 0.5685, 0.5319, 0.5355, 0.5319, 0.4281, 0.9798, 0.4281, 0.955, 0.4522, 0.955, 0.4522, 0.9798, 0.1917, 0.3753, 0.2256, 0.3753, 0.2256, 0.6151, 0.1917, 0.6151, 0.6015, 0.5078, 0.6015, 0.4547, 0.6337, 0.4547, 0.6337, 0.5078, 0.08593, 0.3497, 0.1181, 0.3497, 0.1181, 0.3753, 0.08593, 0.3753, 0.08593, 0.6151, 0.1181, 0.6151, 0.1181, 0.6399, 0.08593, 0.6399, 0.6015, 0.402, 0.6015, 0.3497, 0.6337, 0.3497, 0.6337, 0.402, 0.3884, 0.8823, 0.3884, 0.9153, 0.3636, 0.9153, 0.3636, 0.8823, 0.1108, 0.8818, 0.1108, 0.9148, 0.08521, 0.9148, 0.08521, 0.8818, 0.1753, 0.8818, 0.1753, 0.9156, 0.1505, 0.9156, 0.1505, 0.8818, 0.01988, 0.9156, 0.01988, 0.8818, 0.04545, 0.8818, 0.04545, 0.9156, 0.4957, 0.3738, 0.4618, 0.3738, 0.4618, 0.3497, 0.4957, 0.3497, 0.4001, 0.04545, 0.4001, 0.01988, 0.4243, 0.01988, 0.4243, 0.04545, 0.08521, 0.9801, 0.08521, 0.9546, 0.1093, 0.9546, 0.1093, 0.9801, 0.492, 0.9153, 0.492, 0.8823, 0.5161, 0.8823, 0.5161, 0.9153, 0.6337, 0.5078, 0.6676, 0.5078, 0.6676, 0.5319, 0.6337, 0.5319, 0.3636, 0.9798, 0.3636, 0.955, 0.3877, 0.955, 0.3877, 0.9798, 0.4281, 0.9153, 0.4281, 0.8823, 0.4522, 0.8823, 0.4522, 0.9153, 0.1781, 0.31, 0.1781, 0.2844, 0.2022, 0.2844, 0.2022, 0.31, 0.626, 0.9158, 0.626, 0.8819, 0.6501, 0.8819, 0.6501, 0.9158, 0.4001, 0.31, 0.4001, 0.2852, 0.4243, 0.2852, 0.4243, 0.31, 0.5862, 0.8819, 0.5862, 0.9158, 0.5621, 0.9158, 0.5621, 0.8819, 0.1781, 0.04464, 0.1781, 0.01988, 0.2022, 0.01988, 0.2022, 0.04464, 0.4957, 0.3738, 0.4957, 0.4269, 0.4618, 0.4269, 0.4618, 0.3738, 0.4957, 0.4269, 0.4957, 0.4796, 0.4618, 0.4796, 0.4618, 0.4269, 0.4297, 0.3738, 0.4297, 0.4269, 0.3966, 0.4269, 0.3966, 0.3738, 0.5355, 0.5078, 0.5355, 0.4547, 0.5685, 0.4547, 0.5685, 0.5078, 0.5355, 0.4547, 0.5355, 0.402, 0.5685, 0.402, 0.5685, 0.4547, 0.4618, 0.3738, 0.4618, 0.4269, 0.4297, 0.4269, 0.4297, 0.3738, 0.5685, 0.5078, 0.5685, 0.4547, 0.6015, 0.4547, 0.6015, 0.5078, 0.4001, 0.2852, 0.347, 0.2852, 0.347, 0.04545, 0.4001, 0.04545, 0.4001, 0.31, 0.347, 0.31, 0.347, 0.2852, 0.4001, 0.2852, 0.347, 0.31, 0.2943, 0.31, 0.2943, 0.2852, 0.347, 0.2852, 0.1781, 0.2844, 0.1249, 0.2844, 0.1249, 0.04464, 0.1781, 0.04464, 0.1781, 0.31, 0.1249, 0.31, 0.1249, 0.2844, 0.1781, 0.2844, 0.1249, 0.31, 0.0722, 0.31, 0.0722, 0.2844, 0.1249, 0.2844, 0.6337, 0.5078, 0.6337, 0.4547, 0.6676, 0.4547, 0.6676, 0.5078, 0.6337, 0.4547, 0.6337, 0.402, 0.6676, 0.402, 0.6676, 0.4547, 0.1781, 0.04464, 0.1249, 0.04464, 0.1249, 0.01988, 0.1781, 0.01988, 0.1249, 0.04464, 0.0722, 0.04464, 0.0722, 0.01988, 0.1249, 0.01988, 0.3966, 0.3738, 0.3966, 0.4269, 0.3636, 0.4269, 0.3636, 0.3738, 0.3966, 0.4269, 0.3966, 0.4796, 0.3636, 0.4796, 0.3636, 0.4269, 0.4001, 0.04545, 0.347, 0.04545, 0.347, 0.01988, 0.4001, 0.01988, 0.347, 0.04545, 0.2943, 0.04545, 0.2943, 0.01988, 0.347, 0.01988, 0.5961, 0.04545, 0.5961, 0.2852, 0.5961, 0.31, 0.5622, 0.31, 0.5622, 0.01988, 0.5961, 0.01988, 0.464, 0.2852, 0.464, 0.04545, 0.464, 0.01988, 0.497, 0.01988, 0.497, 0.31, 0.464, 0.31, 0.7597, 0.6143, 0.7073, 0.6399, 0.7073, 0.3497, 0.7597, 0.3745, 0.6882, 0.2852, 0.6359, 0.31, 0.6359, 0.01988, 0.6882, 0.04545, 0.464, 0.31, 0.464, 0.2852, 0.5961, 0.2852, 0.5961, 0.31, 0.5622, 0.31, 0.497, 0.31, 0.464, 0.04545, 0.464, 0.01988, 0.497, 0.01988, 0.5622, 0.01988, 0.5961, 0.01988, 0.5961, 0.04545, 0.8734, 0.6163, 0.8734, 0.5842, 0.8734, 0.5512, 0.9269, 0.5512, 0.9269, 0.5842, 0.9269, 0.6163, 0.7994, 0.8929, 0.7994, 0.8607, 0.853, 0.8607, 0.853, 0.8929, 0.853, 0.9259, 0.7994, 0.9259, 0.1485, 0.8414, 0.1485, 0.7373, 0.1698, 0.7379, 0.1698, 0.842, 0.9028, 0.3497, 0.9028, 0.454, 0.8782, 0.454, 0.8782, 0.3497, 0.4709, 0.734, 0.4709, 0.6299, 0.4922, 0.6293, 0.4922, 0.7334, 0.4922, 0.7334, 0.4922, 0.6293, 0.5135, 0.6299, 0.5135, 0.734, 0.8782, 0.454, 0.9028, 0.454, 0.9028, 0.4845, 0.8782, 0.4845, 0.8317, 0.1815, 0.8317, 0.07732, 0.8564, 0.07732, 0.8564, 0.1815, 0.1272, 0.842, 0.1272, 0.7379, 0.1485, 0.7373, 0.1485, 0.8414, 0.75, 0.918, 0.7287, 0.9303, 0.7287, 0.9056, 0.4922, 0.6293, 0.4709, 0.6299, 0.4709, 0.5995, 0.4922, 0.5988, 0.7287, 0.881, 0.75, 0.8933, 0.7287, 0.9056, 0.7073, 0.918, 0.7073, 0.8933, 0.7287, 0.9056, 0.75, 0.8933, 0.75, 0.918, 0.7287, 0.9056, 0.7287, 0.9303, 0.7073, 0.918, 0.7287, 0.9056, 0.7073, 0.8933, 0.7287, 0.881, 0.7287, 0.9056, 0.1698, 0.7379, 0.1485, 0.7373, 0.1485, 0.7068, 0.1698, 0.7074, 0.8564, 0.07732, 0.8317, 0.07732, 0.8317, 0.04681, 0.8564, 0.04681, 0.1485, 0.7068, 0.1272, 0.7074, 0.1189, 0.6954, 0.1485, 0.6945, 0.1485, 0.7373, 0.1272, 0.7379, 0.1272, 0.7074, 0.1485, 0.7068, 0.5135, 0.6299, 0.4922, 0.6293, 0.4922, 0.5988, 0.5135, 0.5995, 0.5218, 0.5875, 0.4922, 0.5866, 0.4922, 0.5716, 0.5218, 0.5725, 0.1698, 0.7074, 0.1485, 0.7068, 0.1485, 0.6945, 0.1781, 0.6954, 0.4922, 0.5988, 0.4709, 0.5995, 0.4626, 0.5875, 0.4922, 0.5866, 0.8564, 0.04681, 0.8317, 0.04681, 0.827, 0.03482, 0.8611, 0.03482, 0.8782, 0.4845, 0.9028, 0.4845, 0.9076, 0.4965, 0.8734, 0.4965, 0.5135, 0.5995, 0.4922, 0.5988, 0.4922, 0.5866, 0.5218, 0.5875, 0.5621, 0.7909, 0.5917, 0.7738, 0.5917, 0.7792, 0.5668, 0.7936, 0.1781, 0.6954, 0.1485, 0.6945, 0.1485, 0.6796, 0.1781, 0.6805, 0.1485, 0.6945, 0.1189, 0.6954, 0.1189, 0.6805, 0.1485, 0.6796, 0.4922, 0.5866, 0.4626, 0.5875, 0.4626, 0.5725, 0.4922, 0.5716, 0.8734, 0.4965, 0.9076, 0.4965, 0.9076, 0.5114, 0.8734, 0.5114, 0.8611, 0.03482, 0.827, 0.03482, 0.827, 0.01988, 0.8611, 0.01988, 0.9196, 0.8566, 0.9188, 0.8816, 0.8984, 0.8816, 0.8993, 0.8518, 0.5917, 0.8422, 0.5621, 0.8251, 0.5668, 0.8224, 0.5917, 0.8368, 0.6213, 0.7909, 0.6213, 0.8251, 0.6166, 0.8224, 0.6166, 0.7936, 0.5917, 0.7738, 0.6213, 0.7909, 0.6166, 0.7936, 0.5917, 0.7792, 0.5621, 0.8251, 0.5621, 0.7909, 0.5668, 0.7936, 0.5668, 0.8224, 0.6213, 0.8251, 0.5917, 0.8422, 0.5917, 0.8368, 0.6166, 0.8224, 0.4926, 0.8425, 0.4629, 0.8253, 0.4629, 0.791, 0.4926, 0.7738, 0.5223, 0.791, 0.5223, 0.8253, 0.9189, 0.7823, 0.9196, 0.8072, 0.8993, 0.8121, 0.8984, 0.7823, 0.9188, 0.8816, 0.9196, 0.9065, 0.8993, 0.9113, 0.8984, 0.8816, 0.9473, 0.3813, 0.9473, 0.3525, 0.9676, 0.3497, 0.9676, 0.3841, 0.9196, 0.7574, 0.9189, 0.7823, 0.8984, 0.7823, 0.8993, 0.7526, 0.9593, 0.8834, 0.9593, 0.8546, 0.9797, 0.8518, 0.9797, 0.8862, 0.04949, 0.8414, 0.04949, 0.7373, 0.07081, 0.7379, 0.07081, 0.842, 0.8288, 0.5512, 0.8288, 0.6554, 0.8042, 0.6554, 0.8042, 0.5512, 0.3719, 0.734, 0.3719, 0.6299, 0.3932, 0.6293, 0.3932, 0.7334, 0.3932, 0.7334, 0.3932, 0.6293, 0.4145, 0.6299, 0.4145, 0.734, 0.8042, 0.6554, 0.8288, 0.6554, 0.8288, 0.6859, 0.8042, 0.6859, 0.2473, 0.6796, 0.2473, 0.7838, 0.2226, 0.7838, 0.2226, 0.6796, 0.02817, 0.842, 0.02817, 0.7379, 0.04949, 0.7373, 0.04949, 0.8414, 0.2605, 0.918, 0.2392, 0.9303, 0.2392, 0.9056, 0.3932, 0.6293, 0.3719, 0.6299, 0.3719, 0.5995, 0.3932, 0.5988, 0.2392, 0.881, 0.2605, 0.8933, 0.2392, 0.9056, 0.2179, 0.918, 0.2179, 0.8933, 0.2392, 0.9056, 0.2605, 0.8933, 0.2605, 0.918, 0.2392, 0.9056, 0.2392, 0.9303, 0.2179, 0.918, 0.2392, 0.9056, 0.2179, 0.8933, 0.2392, 0.881, 0.2392, 0.9056, 0.07081, 0.7379, 0.04949, 0.7373, 0.04949, 0.7068, 0.07081, 0.7074, 0.2226, 0.7838, 0.2473, 0.7838, 0.2473, 0.8143, 0.2226, 0.8143, 0.04949, 0.7068, 0.02817, 0.7074, 0.01988, 0.6954, 0.04949, 0.6945, 0.04949, 0.7373, 0.02817, 0.7379, 0.02817, 0.7074, 0.04949, 0.7068, 0.4145, 0.6299, 0.3932, 0.6293, 0.3932, 0.5988, 0.4145, 0.5995, 0.4228, 0.5875, 0.3932, 0.5866, 0.3932, 0.5716, 0.4228, 0.5725, 0.07081, 0.7074, 0.04949, 0.7068, 0.04949, 0.6945, 0.0791, 0.6954, 0.3932, 0.5988, 0.3719, 0.5995, 0.3636, 0.5875, 0.3932, 0.5866, 0.2226, 0.8143, 0.2473, 0.8143, 0.252, 0.8263, 0.2179, 0.8263, 0.8042, 0.6859, 0.8288, 0.6859, 0.8336, 0.6979, 0.7994, 0.6979, 0.4145, 0.5995, 0.3932, 0.5988, 0.3932, 0.5866, 0.4228, 0.5875, 0.8864, 0.2391, 0.8864, 0.2733, 0.8817, 0.2706, 0.8817, 0.2418, 0.0791, 0.6954, 0.04949, 0.6945, 0.04949, 0.6796, 0.0791, 0.6805, 0.04949, 0.6945, 0.01988, 0.6954, 0.01988, 0.6805, 0.04949, 0.6796, 0.3932, 0.5866, 0.3636, 0.5875, 0.3636, 0.5725, 0.3932, 0.5716, 0.7994, 0.6979, 0.8336, 0.6979, 0.8336, 0.7128, 0.7994, 0.7128, 0.2179, 0.8263, 0.252, 0.8263, 0.252, 0.8413, 0.2179, 0.8413, 0.9221, 0.0247, 0.9214, 0.04963, 0.9009, 0.04963, 0.9018, 0.01988, 0.8272, 0.2391, 0.8568, 0.222, 0.8568, 0.2274, 0.8319, 0.2418, 0.8568, 0.2904, 0.8272, 0.2733, 0.8319, 0.2706, 0.8568, 0.285, 0.8864, 0.2733, 0.8568, 0.2904, 0.8568, 0.285, 0.8817, 0.2706, 0.8568, 0.222, 0.8864, 0.2391, 0.8817, 0.2418, 0.8568, 0.2274, 0.8272, 0.2733, 0.8272, 0.2391, 0.8319, 0.2418, 0.8319, 0.2706, 0.728, 0.2735, 0.728, 0.2392, 0.7577, 0.222, 0.7875, 0.2392, 0.7875, 0.2735, 0.7577, 0.2907, 0.3123, 0.8086, 0.313, 0.8335, 0.2927, 0.8384, 0.2918, 0.8086, 0.9214, 0.04963, 0.9221, 0.07455, 0.9018, 0.07937, 0.9009, 0.04963, 0.3003, 0.9126, 0.3003, 0.8838, 0.3206, 0.881, 0.3206, 0.9154, 0.313, 0.7837, 0.3123, 0.8086, 0.2918, 0.8086, 0.2927, 0.7789, 0.9558, 0.6877, 0.9558, 0.6589, 0.9761, 0.6561, 0.9761, 0.6905, 0.7576, 0.1816, 0.7576, 0.07753, 0.7789, 0.07816, 0.7789, 0.1823, 0.8042, 0.5114, 0.8042, 0.4072, 0.8288, 0.4072, 0.8288, 0.5114, 0.5699, 0.734, 0.5699, 0.6299, 0.5912, 0.6293, 0.5912, 0.7334, 0.5912, 0.7334, 0.5912, 0.6293, 0.6125, 0.6299, 0.6125, 0.734, 0.8288, 0.4072, 0.8042, 0.4072, 0.8042, 0.3767, 0.8288, 0.3767, 0.7367, 0.6796, 0.7367, 0.7838, 0.7121, 0.7838, 0.7121, 0.6796, 0.7363, 0.1823, 0.7363, 0.07816, 0.7576, 0.07753, 0.7576, 0.1816, 0.8734, 0.693, 0.8734, 0.6684, 0.8947, 0.6807, 0.5912, 0.6293, 0.5699, 0.6299, 0.5699, 0.5995, 0.5912, 0.5988, 0.916, 0.693, 0.8947, 0.7053, 0.8947, 0.6807, 0.8947, 0.6561, 0.916, 0.6684, 0.8947, 0.6807, 0.8947, 0.7053, 0.8734, 0.693, 0.8947, 0.6807, 0.8734, 0.6684, 0.8947, 0.6561, 0.8947, 0.6807, 0.916, 0.6684, 0.916, 0.693, 0.8947, 0.6807, 0.7789, 0.07816, 0.7576, 0.07753, 0.7576, 0.04705, 0.7789, 0.04768, 0.7121, 0.7838, 0.7367, 0.7838, 0.7367, 0.8143, 0.7121, 0.8143, 0.7576, 0.04705, 0.7363, 0.04768, 0.728, 0.03569, 0.7576, 0.03481, 0.7576, 0.07753, 0.7363, 0.07816, 0.7363, 0.04768, 0.7576, 0.04705, 0.6125, 0.6299, 0.5912, 0.6293, 0.5912, 0.5988, 0.6125, 0.5995, 0.6208, 0.5875, 0.5912, 0.5866, 0.5912, 0.5716, 0.6208, 0.5725, 0.7789, 0.04768, 0.7576, 0.04705, 0.7576, 0.03481, 0.7872, 0.03569, 0.5912, 0.5988, 0.5699, 0.5995, 0.5616, 0.5875, 0.5912, 0.5866, 0.7121, 0.8143, 0.7367, 0.8143, 0.7415, 0.8263, 0.7073, 0.8263, 0.8288, 0.3767, 0.8042, 0.3767, 0.7994, 0.3647, 0.8336, 0.3647, 0.6125, 0.5995, 0.5912, 0.5988, 0.5912, 0.5866, 0.6208, 0.5875, 0.8586, 0.7697, 0.8586, 0.8039, 0.8539, 0.8011, 0.8539, 0.7724, 0.7872, 0.03569, 0.7576, 0.03481, 0.7576, 0.01988, 0.7872, 0.02076, 0.7576, 0.03481, 0.728, 0.03569, 0.728, 0.02076, 0.7576, 0.01988, 0.5912, 0.5866, 0.5616, 0.5875, 0.5616, 0.5725, 0.5912, 0.5716, 0.8336, 0.3647, 0.7994, 0.3647, 0.7994, 0.3497, 0.8336, 0.3497, 0.7073, 0.8263, 0.7415, 0.8263, 0.7415, 0.8413, 0.7073, 0.8413, 0.9221, 0.124, 0.9214, 0.1489, 0.9009, 0.1489, 0.9018, 0.1191, 0.7994, 0.7697, 0.829, 0.7526, 0.829, 0.758, 0.8041, 0.7724, 0.829, 0.821, 0.7994, 0.8039, 0.8041, 0.8011, 0.829, 0.8155, 0.8586, 0.8039, 0.829, 0.821, 0.829, 0.8155, 0.8539, 0.8011, 0.829, 0.7526, 0.8586, 0.7697, 0.8539, 0.7724, 0.829, 0.758, 0.7994, 0.8039, 0.7994, 0.7697, 0.8041, 0.7724, 0.8041, 0.8011, 0.3933, 0.7738, 0.4231, 0.791, 0.4231, 0.8253, 0.3933, 0.8425, 0.3636, 0.8253, 0.3636, 0.791, 0.3123, 0.7094, 0.313, 0.7343, 0.2927, 0.7391, 0.2918, 0.7094, 0.9214, 0.1489, 0.9221, 0.1738, 0.9018, 0.1786, 0.9009, 0.1489, 0.9473, 0.4554, 0.9473, 0.4266, 0.9676, 0.4239, 0.9676, 0.4582, 0.313, 0.6844, 0.3123, 0.7094, 0.2918, 0.7094, 0.2927, 0.6796, 0.9262, 0.2536, 0.9262, 0.2248, 0.9465, 0.222, 0.9465, 0.2564])
me_cube_001.materials.append(mat_material_004)
me_cube_001.update()
me_cylinder_006 = bpy.data.meshes.new('Cylinder.006')
me_cylinder_006.from_pydata([(-0.3936, 0.5, -0.5897), (-0.3936, 0.5, -0.08972), (-0.04007, 0.3536, -0.5897), (-0.04007, 0.3536, -0.08972), (0.1064, -2.186e-08, -0.5897), (0.1064, -2.186e-08, -0.08972), (-0.04007, -0.3536, -0.5897), (-0.04007, -0.3536, -0.08972), (-0.3936, -0.5, -0.5897), (-0.3936, -0.5, -0.08972), (-0.7472, -0.3536, -0.5897), (-0.7472, -0.3536, -0.08972), (-0.8936, 5.962e-09, -0.5897), (-0.8936, 5.962e-09, -0.08972), (-0.7472, 0.3536, -0.5897), (-0.7472, 0.3536, -0.08972), (-0.3936, 0.4647, -0.8714), (-0.06505, 0.3286, -0.8714), (0.07104, -2.031e-08, -0.8714), (-0.06505, -0.3286, -0.8714), (-0.3936, -0.4647, -0.8714), (-0.7222, -0.3286, -0.8714), (-0.8583, 5.541e-09, -0.8714), (-0.7222, 0.3286, -0.8714), (-0.3936, 0.4059, -0.9514), (-0.1066, 0.287, -0.9514), (0.01228, 2.713e-08, -0.9514), (-0.1066, -0.287, -0.9514), (-0.3936, -0.4059, -0.9514), (-0.6806, -0.287, -0.9514), (-0.7995, 4.971e-08, -0.9514), (-0.6806, 0.287, -0.9514), (-0.3936, 0.5, 0.0868), (-0.04007, 0.3536, 0.0868), (0.1064, -2.186e-08, 0.0868), (-0.04007, -0.3536, 0.0868), (-0.3936, -0.5, 0.0868), (-0.7472, -0.3536, 0.0868), (-0.8936, 5.962e-09, 0.0868), (-0.7472, 0.3536, 0.0868), (-0.3936, 0.6249, 0.1948), (0.04822, 0.4418, 0.1948), (0.2312, -8.685e-08, 0.1948), (0.04822, -0.4418, 0.1948), (-0.3936, -0.6249, 0.1948), (-0.8355, -0.4418, 0.1948), (-1.018, -5.209e-08, 0.1948), (-0.8355, 0.4418, 0.1948), (-0.3936, 0.5428, 0.2826), (-0.009808, 0.3838, 0.2826), (0.1492, -1.068e-07, 0.2826), (-0.009808, -0.3838, 0.2826), (-0.3936, -0.5428, 0.2826), (-0.7774, -0.3838, 0.2826), (-0.9364, -7.656e-08, 0.2826), (-0.7774, 0.3838, 0.2826), (-0.3936, 0.4628, 0.2826), (-0.06639, 0.3272, 0.2826), (0.06915, -1.262e-07, 0.2826), (-0.06639, -0.3272, 0.2826), (-0.3936, -0.4628, 0.2826), (-0.7209, -0.3272, 0.2826), (-0.8564, -1.004e-07, 0.2826), (-0.7209, 0.3272, 0.2826), (-0.3936, 0.4301, -0.8339), (-0.08952, 0.3041, -0.8339), (0.03645, -1.173e-07, -0.8339), (-0.08952, -0.3041, -0.8339), (-0.3936, -0.4301, -0.8339), (-0.6977, -0.3041, -0.8339), (-0.8237, -9.332e-08, -0.8339), (-0.6977, 0.3041, -0.8339)], [], [(0, 1, 3, 2), (2, 3, 5, 4), (4, 5, 7, 6), (6, 7, 9, 8), (8, 9, 11, 10), (10, 11, 13, 12), (13, 11, 37, 38), (12, 13, 15, 14), (14, 15, 1, 0), (2, 4, 18, 17), (20, 21, 29, 28), (8, 10, 21, 20), (14, 0, 16, 23), (0, 2, 17, 16), (4, 6, 19, 18), (10, 12, 22, 21), (6, 8, 20, 19), (12, 14, 23, 22), (24, 25, 26, 27, 28, 29, 30, 31), (18, 19, 27, 26), (16, 17, 25, 24), (23, 16, 24, 31), (21, 22, 30, 29), (19, 20, 28, 27), (17, 18, 26, 25), (22, 23, 31, 30), (38, 37, 45, 46), (9, 7, 35, 36), (15, 13, 38, 39), (5, 3, 33, 34), (11, 9, 36, 37), (1, 15, 39, 32), (3, 1, 32, 33), (7, 5, 34, 35), (41, 40, 48, 49), (36, 35, 43, 44), (34, 33, 41, 42), (39, 38, 46, 47), (37, 36, 44, 45), (35, 34, 42, 43), (33, 32, 40, 41), (32, 39, 47, 40), (55, 54, 62, 63), (40, 47, 55, 48), (46, 45, 53, 54), (44, 43, 51, 52), (42, 41, 49, 50), (47, 46, 54, 55), (45, 44, 52, 53), (43, 42, 50, 51), (62, 61, 69, 70), (53, 52, 60, 61), (51, 50, 58, 59), (49, 48, 56, 57), (48, 55, 63, 56), (54, 53, 61, 62), (52, 51, 59, 60), (50, 49, 57, 58), (65, 64, 71, 70, 69, 68, 67, 66), (60, 59, 67, 68), (58, 57, 65, 66), (63, 62, 70, 71), (61, 60, 68, 69), (59, 58, 66, 67), (57, 56, 64, 65), (56, 63, 71, 64)])
_uv = me_cylinder_006.uv_layers.new(name='UVMap')
_uv.uv.foreach_set('vector', [0.5105, 0.1092, 0.5105, 0.2393, 0.4109, 0.2393, 0.4109, 0.1092, 0.4109, 0.1092, 0.4109, 0.2393, 0.3404, 0.2378, 0.3404, 0.1076, 0.581, 0.4061, 0.581, 0.5363, 0.5105, 0.5378, 0.5105, 0.4077, 0.5105, 0.4077, 0.5105, 0.5378, 0.4109, 0.5378, 0.4109, 0.4077, 0.4109, 0.4077, 0.4109, 0.5378, 0.3404, 0.5363, 0.3404, 0.4061, 0.6075, 0.1903, 0.6087, 0.06012, 0.6791, 0.05921, 0.678, 0.1894, 0.6791, 0.05921, 0.6087, 0.06012, 0.6091, 0.01418, 0.6796, 0.01327, 0.678, 0.1894, 0.6791, 0.05921, 0.7788, 0.06012, 0.7776, 0.1903, 0.581, 0.1076, 0.581, 0.2378, 0.5105, 0.2393, 0.5105, 0.1092, 0.4109, 0.1092, 0.3404, 0.1076, 0.3489, 0.03421, 0.4144, 0.03566, 0.4144, 0.3342, 0.3489, 0.3327, 0.363, 0.3118, 0.4202, 0.3131, 0.4109, 0.4077, 0.3404, 0.4061, 0.3489, 0.3327, 0.4144, 0.3342, 0.7776, 0.1903, 0.848, 0.1925, 0.8389, 0.2658, 0.7734, 0.2637, 0.5105, 0.1092, 0.4109, 0.1092, 0.4144, 0.03566, 0.507, 0.03566, 0.581, 0.4061, 0.5105, 0.4077, 0.507, 0.3342, 0.5725, 0.3327, 0.6075, 0.1903, 0.678, 0.1894, 0.6808, 0.2629, 0.6153, 0.2637, 0.5105, 0.4077, 0.4109, 0.4077, 0.4144, 0.3342, 0.507, 0.3342, 0.678, 0.1894, 0.7776, 0.1903, 0.7734, 0.2637, 0.6808, 0.2629, 0.7915, 0.687, 0.8487, 0.6298, 0.9295, 0.6298, 0.9867, 0.687, 0.9867, 0.7679, 0.9295, 0.8251, 0.8487, 0.8251, 0.7915, 0.7679, 0.5725, 0.3327, 0.507, 0.3342, 0.5011, 0.3131, 0.5583, 0.3118, 0.507, 0.03566, 0.4144, 0.03566, 0.4202, 0.01453, 0.5011, 0.01453, 0.5725, 0.03421, 0.507, 0.03566, 0.5011, 0.01453, 0.5583, 0.01327, 0.6153, 0.2637, 0.6808, 0.2629, 0.6865, 0.2841, 0.6293, 0.2848, 0.507, 0.3342, 0.4144, 0.3342, 0.4202, 0.3131, 0.5011, 0.3131, 0.4144, 0.03566, 0.3489, 0.03421, 0.363, 0.01327, 0.4202, 0.01453, 0.6808, 0.2629, 0.7734, 0.2637, 0.7674, 0.2848, 0.6865, 0.2841, 0.0433, 0.4409, 0.0433, 0.5405, 0.01327, 0.553, 0.01327, 0.4285, 0.4109, 0.5378, 0.5105, 0.5378, 0.5105, 0.5838, 0.4109, 0.5838, 0.7788, 0.06012, 0.6791, 0.05921, 0.6796, 0.01327, 0.7792, 0.01418, 0.3404, 0.2378, 0.4109, 0.2393, 0.4109, 0.2853, 0.3404, 0.2837, 0.3404, 0.5363, 0.4109, 0.5378, 0.4109, 0.5838, 0.3404, 0.5822, 0.5105, 0.2393, 0.581, 0.2378, 0.581, 0.2837, 0.5105, 0.2853, 0.4109, 0.2393, 0.5105, 0.2393, 0.5105, 0.2853, 0.4109, 0.2853, 0.5105, 0.5378, 0.581, 0.5363, 0.581, 0.5822, 0.5105, 0.5838, 0.8567, 0.4359, 0.8567, 0.3113, 0.8791, 0.3195, 0.8791, 0.4277, 0.1138, 0.611, 0.2134, 0.611, 0.2258, 0.641, 0.1013, 0.641, 0.2838, 0.5405, 0.2838, 0.4409, 0.3139, 0.4285, 0.3139, 0.553, 0.1138, 0.3704, 0.0433, 0.4409, 0.01327, 0.4285, 0.1013, 0.3404, 0.0433, 0.5405, 0.1138, 0.611, 0.1013, 0.641, 0.01327, 0.553, 0.2134, 0.611, 0.2838, 0.5405, 0.3139, 0.553, 0.2258, 0.641, 0.2838, 0.4409, 0.2134, 0.3704, 0.2258, 0.3404, 0.3139, 0.4285, 0.2134, 0.3704, 0.1138, 0.3704, 0.1013, 0.3404, 0.2258, 0.3404, 0.1095, 0.03301, 0.2177, 0.03301, 0.2097, 0.05226, 0.1175, 0.05226, 0.01327, 0.1013, 0.1013, 0.01327, 0.1095, 0.03301, 0.03301, 0.1095, 0.2258, 0.01327, 0.3139, 0.1013, 0.2941, 0.1095, 0.2177, 0.03301, 0.2691, 0.6676, 0.2691, 0.7921, 0.2467, 0.7839, 0.2467, 0.6757, 0.1013, 0.3139, 0.01327, 0.2258, 0.03301, 0.2177, 0.1095, 0.2941, 0.8567, 0.5869, 0.8567, 0.4624, 0.8791, 0.4706, 0.8791, 0.5787, 0.3139, 0.1013, 0.3139, 0.2258, 0.2941, 0.2177, 0.2941, 0.1095, 0.2258, 0.3139, 0.1013, 0.3139, 0.1095, 0.2941, 0.2177, 0.2941, 0.8301, 0.6032, 0.7649, 0.6018, 0.7617, 0.3113, 0.8223, 0.3127, 0.2941, 0.1095, 0.2941, 0.2177, 0.2749, 0.2097, 0.2749, 0.1175, 0.2177, 0.2941, 0.1095, 0.2941, 0.1175, 0.2749, 0.2097, 0.2749, 0.03301, 0.2177, 0.03301, 0.1095, 0.05226, 0.1175, 0.05226, 0.2097, 0.03301, 0.1095, 0.1095, 0.03301, 0.1175, 0.05226, 0.05226, 0.1175, 0.2177, 0.03301, 0.2941, 0.1095, 0.2749, 0.1175, 0.2097, 0.05226, 0.2941, 0.2177, 0.2177, 0.2941, 0.2097, 0.2749, 0.2749, 0.2097, 0.1095, 0.2941, 0.03301, 0.2177, 0.05226, 0.2097, 0.1175, 0.2749, 0.2202, 0.8139, 0.1596, 0.8745, 0.07387, 0.8745, 0.01327, 0.8139, 0.01327, 0.7282, 0.07387, 0.6676, 0.1596, 0.6676, 0.2202, 0.7282, 0.6727, 0.6018, 0.6075, 0.6032, 0.6154, 0.3127, 0.676, 0.3113, 0.6727, 0.9202, 0.6075, 0.921, 0.618, 0.6306, 0.6786, 0.6298, 0.4056, 0.9008, 0.3404, 0.9022, 0.3483, 0.6117, 0.4089, 0.6103, 0.7649, 0.6018, 0.6727, 0.6018, 0.676, 0.3113, 0.7617, 0.3113, 0.7649, 0.921, 0.6727, 0.9202, 0.6786, 0.6298, 0.7643, 0.6306, 0.5631, 0.9022, 0.4978, 0.9008, 0.4946, 0.6103, 0.5552, 0.6117, 0.4978, 0.9008, 0.4056, 0.9008, 0.4089, 0.6103, 0.4946, 0.6103])
me_cylinder_006.materials.append(mat_material_006)
me_cylinder_006.update()

# ---- objects
ob_cart = bpy.data.objects.new('Cart', me_cube)
ob_tube_holder = bpy.data.objects.new('Tube Holder', me_cube_001)
ob_cylinder = bpy.data.objects.new('Cylinder', me_cylinder_006)

# ---- transforms, parenting, visibility, modifiers, constraints
ob_cart.location = (0.0, 1.004, 0.5478)
ob_cart.scale = (0.4081, 0.4976, 0.5435)
ob_tube_holder.location = (-0.1664, 1.051, 1.16)
ob_tube_holder.scale = (0.5476, 0.5476, 0.5476)
ob_cylinder.location = (0.2493, 0.8889, 1.314)
ob_cylinder.scale = (0.2768, 0.2768, 0.2768)

# ---- collection membership
col_collection.objects.link(ob_cart)
col_collection.objects.link(ob_tube_holder)
col_collection.objects.link(ob_cylinder)

# ---- scene / render settings (as saved in the file)
scene.frame_start = 1; scene.frame_end = 250; scene.frame_set(1)
scene.render.engine = 'BLENDER_EEVEE_NEXT'
scene.cycles.sampling_pattern = 'TABULATED_SOBOL'
scene.cycles.use_light_tree = False
scene.view_settings.view_transform = 'Filmic'
bpy.context.view_layer.update()

# ---- added for rendering (the .blend has no active camera and no usable light): camera, sun
cam_auto = bpy.data.cameras.new('AutoCamera')
cam_auto.lens = 50.0
cam_auto.sensor_width = 36.0
cam_auto.clip_end = 1000.0
ob_auto_camera = bpy.data.objects.new('AutoCamera', cam_auto)
scene.collection.objects.link(ob_auto_camera)
ob_auto_camera.location = (1.89772, -1.20588, 2.1582)
ob_auto_camera.rotation_euler = (1.09748, -7.21219e-08, 0.694738)
scene.camera = ob_auto_camera
light_auto_sun = bpy.data.lights.new('AutoSun', 'SUN')
light_auto_sun.energy = 3.0
light_auto_sun.angle = 0.0523599
ob_auto_sun = bpy.data.objects.new('AutoSun', light_auto_sun)
scene.collection.objects.link(ob_auto_sun)
ob_auto_sun.rotation_euler = (0.872665, 0.174533, 0.523599)
bpy.context.view_layer.update()
